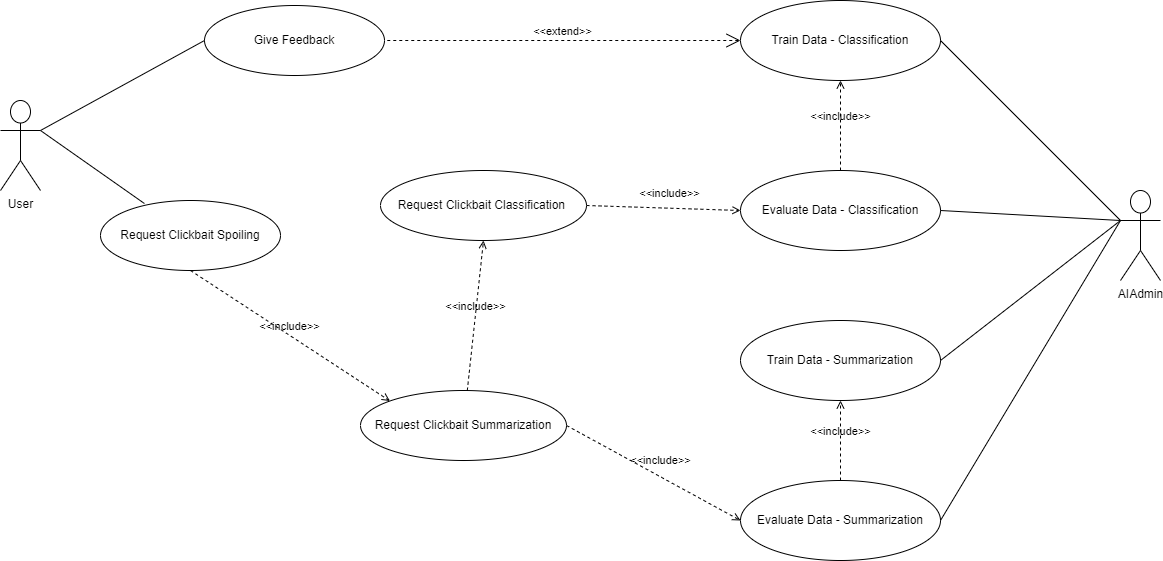

The diagram above was exported from draw.io. Its source (the exported page's mxGraphModel, read from the mxfile embedded in the PNG):
<mxGraphModel dx="1673" dy="867" grid="1" gridSize="10" guides="1" tooltips="1" connect="1" arrows="1" fold="1" page="1" pageScale="1" pageWidth="827" pageHeight="1169" math="0" shadow="0">
  <root>
    <mxCell id="0" />
    <mxCell id="1" parent="0" />
    <mxCell id="M9CKrzVru--go7SOTRem-1" value="User" style="shape=umlActor;html=1;verticalLabelPosition=bottom;verticalAlign=top;align=center;" parent="1" vertex="1">
      <mxGeometry x="210" y="190" width="40" height="90" as="geometry" />
    </mxCell>
    <mxCell id="M9CKrzVru--go7SOTRem-12" value="Request Clickbait Summarization" style="ellipse;whiteSpace=wrap;html=1;" parent="1" vertex="1">
      <mxGeometry x="570" y="480" width="206" height="70" as="geometry" />
    </mxCell>
    <mxCell id="M9CKrzVru--go7SOTRem-13" value="&amp;lt;&amp;lt;include&amp;gt;&amp;gt;" style="edgeStyle=none;html=1;endArrow=open;verticalAlign=bottom;dashed=1;labelBackgroundColor=none;rounded=0;entryX=0.5;entryY=1;entryDx=0;entryDy=0;" parent="1" source="M9CKrzVru--go7SOTRem-12" target="M9CKrzVru--go7SOTRem-14" edge="1">
      <mxGeometry width="160" relative="1" as="geometry">
        <mxPoint x="360" y="410" as="sourcePoint" />
        <mxPoint x="410" y="450" as="targetPoint" />
      </mxGeometry>
    </mxCell>
    <mxCell id="M9CKrzVru--go7SOTRem-14" value="Request Clickbait Classification&amp;nbsp;" style="ellipse;whiteSpace=wrap;html=1;" parent="1" vertex="1">
      <mxGeometry x="590" y="260" width="206" height="70" as="geometry" />
    </mxCell>
    <mxCell id="M9CKrzVru--go7SOTRem-16" value="Give Feedback" style="ellipse;whiteSpace=wrap;html=1;" parent="1" vertex="1">
      <mxGeometry x="414" y="95" width="180" height="70" as="geometry" />
    </mxCell>
    <mxCell id="M9CKrzVru--go7SOTRem-19" value="Train Data - Classification" style="ellipse;whiteSpace=wrap;html=1;" parent="1" vertex="1">
      <mxGeometry x="950" y="90" width="200" height="80" as="geometry" />
    </mxCell>
    <mxCell id="M9CKrzVru--go7SOTRem-20" value="Train Data - Summarization" style="ellipse;whiteSpace=wrap;html=1;" parent="1" vertex="1">
      <mxGeometry x="950" y="410" width="200" height="80" as="geometry" />
    </mxCell>
    <mxCell id="M9CKrzVru--go7SOTRem-21" value="Evaluate Data - Classification" style="ellipse;whiteSpace=wrap;html=1;" parent="1" vertex="1">
      <mxGeometry x="950" y="260" width="200" height="80" as="geometry" />
    </mxCell>
    <mxCell id="M9CKrzVru--go7SOTRem-22" value="Evaluate Data - Summarization" style="ellipse;whiteSpace=wrap;html=1;" parent="1" vertex="1">
      <mxGeometry x="950" y="570" width="200" height="80" as="geometry" />
    </mxCell>
    <mxCell id="M9CKrzVru--go7SOTRem-23" value="&amp;lt;&amp;lt;include&amp;gt;&amp;gt;" style="edgeStyle=none;html=1;endArrow=open;verticalAlign=bottom;dashed=1;labelBackgroundColor=none;rounded=0;exitX=0.5;exitY=0;exitDx=0;exitDy=0;" parent="1" source="M9CKrzVru--go7SOTRem-21" target="M9CKrzVru--go7SOTRem-19" edge="1">
      <mxGeometry width="160" relative="1" as="geometry">
        <mxPoint x="570" y="430" as="sourcePoint" />
        <mxPoint x="730" y="430" as="targetPoint" />
      </mxGeometry>
    </mxCell>
    <mxCell id="M9CKrzVru--go7SOTRem-25" value="&amp;lt;&amp;lt;include&amp;gt;&amp;gt;" style="edgeStyle=none;html=1;endArrow=open;verticalAlign=bottom;dashed=1;labelBackgroundColor=none;rounded=0;exitX=0.5;exitY=0;exitDx=0;exitDy=0;entryX=0.5;entryY=1;entryDx=0;entryDy=0;" parent="1" source="M9CKrzVru--go7SOTRem-22" target="M9CKrzVru--go7SOTRem-20" edge="1">
      <mxGeometry width="160" relative="1" as="geometry">
        <mxPoint x="800" y="550" as="sourcePoint" />
        <mxPoint x="800" y="480" as="targetPoint" />
      </mxGeometry>
    </mxCell>
    <mxCell id="M9CKrzVru--go7SOTRem-26" value="&amp;lt;&amp;lt;include&amp;gt;&amp;gt;" style="edgeStyle=none;html=1;endArrow=open;verticalAlign=bottom;dashed=1;labelBackgroundColor=none;rounded=0;exitX=1;exitY=0.5;exitDx=0;exitDy=0;entryX=0;entryY=0.5;entryDx=0;entryDy=0;" parent="1" source="M9CKrzVru--go7SOTRem-14" target="M9CKrzVru--go7SOTRem-21" edge="1">
      <mxGeometry x="0.0637" y="6" width="160" relative="1" as="geometry">
        <mxPoint x="880" y="340" as="sourcePoint" />
        <mxPoint x="880" y="270" as="targetPoint" />
        <mxPoint as="offset" />
      </mxGeometry>
    </mxCell>
    <mxCell id="M9CKrzVru--go7SOTRem-27" value="&amp;lt;&amp;lt;include&amp;gt;&amp;gt;" style="edgeStyle=none;html=1;endArrow=open;verticalAlign=bottom;dashed=1;labelBackgroundColor=none;rounded=0;exitX=1;exitY=0.5;exitDx=0;exitDy=0;entryX=0;entryY=0.5;entryDx=0;entryDy=0;" parent="1" source="M9CKrzVru--go7SOTRem-12" target="M9CKrzVru--go7SOTRem-22" edge="1">
      <mxGeometry x="0.0407" y="6" width="160" relative="1" as="geometry">
        <mxPoint x="440" y="310" as="sourcePoint" />
        <mxPoint x="584" y="230" as="targetPoint" />
        <mxPoint as="offset" />
      </mxGeometry>
    </mxCell>
    <mxCell id="M9CKrzVru--go7SOTRem-28" value="&amp;lt;&amp;lt;extend&amp;gt;&amp;gt;" style="edgeStyle=none;html=1;startArrow=open;endArrow=none;startSize=12;verticalAlign=bottom;dashed=1;labelBackgroundColor=none;rounded=0;entryX=1;entryY=0.5;entryDx=0;entryDy=0;exitX=0;exitY=0.5;exitDx=0;exitDy=0;" parent="1" source="M9CKrzVru--go7SOTRem-19" target="M9CKrzVru--go7SOTRem-16" edge="1">
      <mxGeometry width="160" relative="1" as="geometry">
        <mxPoint x="770" y="40" as="sourcePoint" />
        <mxPoint x="770" y="129.5" as="targetPoint" />
      </mxGeometry>
    </mxCell>
    <mxCell id="M9CKrzVru--go7SOTRem-29" value="" style="edgeStyle=none;html=1;endArrow=none;verticalAlign=bottom;rounded=0;exitX=1;exitY=0.3333333333333333;exitDx=0;exitDy=0;exitPerimeter=0;entryX=0;entryY=0.5;entryDx=0;entryDy=0;" parent="1" source="M9CKrzVru--go7SOTRem-1" target="M9CKrzVru--go7SOTRem-16" edge="1">
      <mxGeometry width="160" relative="1" as="geometry">
        <mxPoint x="630" y="400" as="sourcePoint" />
        <mxPoint x="790" y="400" as="targetPoint" />
      </mxGeometry>
    </mxCell>
    <mxCell id="M9CKrzVru--go7SOTRem-30" value="" style="edgeStyle=none;html=1;endArrow=none;verticalAlign=bottom;rounded=0;exitX=1;exitY=0.3333333333333333;exitDx=0;exitDy=0;exitPerimeter=0;entryX=0.244;entryY=0.043;entryDx=0;entryDy=0;entryPerimeter=0;" parent="1" source="M9CKrzVru--go7SOTRem-1" target="M9CKrzVru--go7SOTRem-39" edge="1">
      <mxGeometry width="160" relative="1" as="geometry">
        <mxPoint x="80" y="340" as="sourcePoint" />
        <mxPoint x="420" y="350" as="targetPoint" />
      </mxGeometry>
    </mxCell>
    <mxCell id="M9CKrzVru--go7SOTRem-31" value="AIAdmin" style="shape=umlActor;html=1;verticalLabelPosition=bottom;verticalAlign=top;align=center;" parent="1" vertex="1">
      <mxGeometry x="1330" y="280" width="40" height="90" as="geometry" />
    </mxCell>
    <mxCell id="M9CKrzVru--go7SOTRem-35" value="" style="edgeStyle=none;html=1;endArrow=none;verticalAlign=bottom;rounded=0;entryX=0;entryY=0.3333333333333333;entryDx=0;entryDy=0;entryPerimeter=0;exitX=1;exitY=0.5;exitDx=0;exitDy=0;" parent="1" source="M9CKrzVru--go7SOTRem-21" target="M9CKrzVru--go7SOTRem-31" edge="1">
      <mxGeometry width="160" relative="1" as="geometry">
        <mxPoint x="1120" y="130" as="sourcePoint" />
        <mxPoint x="1340" y="190" as="targetPoint" />
      </mxGeometry>
    </mxCell>
    <mxCell id="M9CKrzVru--go7SOTRem-36" value="" style="edgeStyle=none;html=1;endArrow=none;verticalAlign=bottom;rounded=0;exitX=1;exitY=0.5;exitDx=0;exitDy=0;entryX=0;entryY=0.3333333333333333;entryDx=0;entryDy=0;entryPerimeter=0;" parent="1" source="M9CKrzVru--go7SOTRem-22" target="M9CKrzVru--go7SOTRem-31" edge="1">
      <mxGeometry width="160" relative="1" as="geometry">
        <mxPoint x="1130" y="140" as="sourcePoint" />
        <mxPoint x="1320" y="300" as="targetPoint" />
      </mxGeometry>
    </mxCell>
    <mxCell id="M9CKrzVru--go7SOTRem-37" value="" style="edgeStyle=none;html=1;endArrow=none;verticalAlign=bottom;rounded=0;exitX=1;exitY=0.5;exitDx=0;exitDy=0;entryX=0;entryY=0.3333333333333333;entryDx=0;entryDy=0;entryPerimeter=0;" parent="1" source="M9CKrzVru--go7SOTRem-20" target="M9CKrzVru--go7SOTRem-31" edge="1">
      <mxGeometry width="160" relative="1" as="geometry">
        <mxPoint x="1141" y="640" as="sourcePoint" />
        <mxPoint x="1320" y="300" as="targetPoint" />
      </mxGeometry>
    </mxCell>
    <mxCell id="M9CKrzVru--go7SOTRem-38" value="" style="edgeStyle=none;html=1;endArrow=none;verticalAlign=bottom;rounded=0;exitX=1;exitY=0.5;exitDx=0;exitDy=0;entryX=0;entryY=0.3333333333333333;entryDx=0;entryDy=0;entryPerimeter=0;" parent="1" source="M9CKrzVru--go7SOTRem-19" target="M9CKrzVru--go7SOTRem-31" edge="1">
      <mxGeometry width="160" relative="1" as="geometry">
        <mxPoint x="1160" y="260" as="sourcePoint" />
        <mxPoint x="1320" y="300" as="targetPoint" />
      </mxGeometry>
    </mxCell>
    <mxCell id="M9CKrzVru--go7SOTRem-39" value="Request Clickbait Spoiling" style="ellipse;whiteSpace=wrap;html=1;" parent="1" vertex="1">
      <mxGeometry x="310" y="290" width="180" height="70" as="geometry" />
    </mxCell>
    <mxCell id="M9CKrzVru--go7SOTRem-41" value="&amp;lt;&amp;lt;include&amp;gt;&amp;gt;" style="edgeStyle=none;html=1;endArrow=open;verticalAlign=bottom;dashed=1;labelBackgroundColor=none;rounded=0;exitX=0.5;exitY=1;exitDx=0;exitDy=0;entryX=0;entryY=0;entryDx=0;entryDy=0;" parent="1" source="M9CKrzVru--go7SOTRem-39" target="M9CKrzVru--go7SOTRem-12" edge="1">
      <mxGeometry width="160" relative="1" as="geometry">
        <mxPoint x="683.9799556447556" y="490.0015841158747" as="sourcePoint" />
        <mxPoint x="510" y="370" as="targetPoint" />
      </mxGeometry>
    </mxCell>
  </root>
</mxGraphModel>